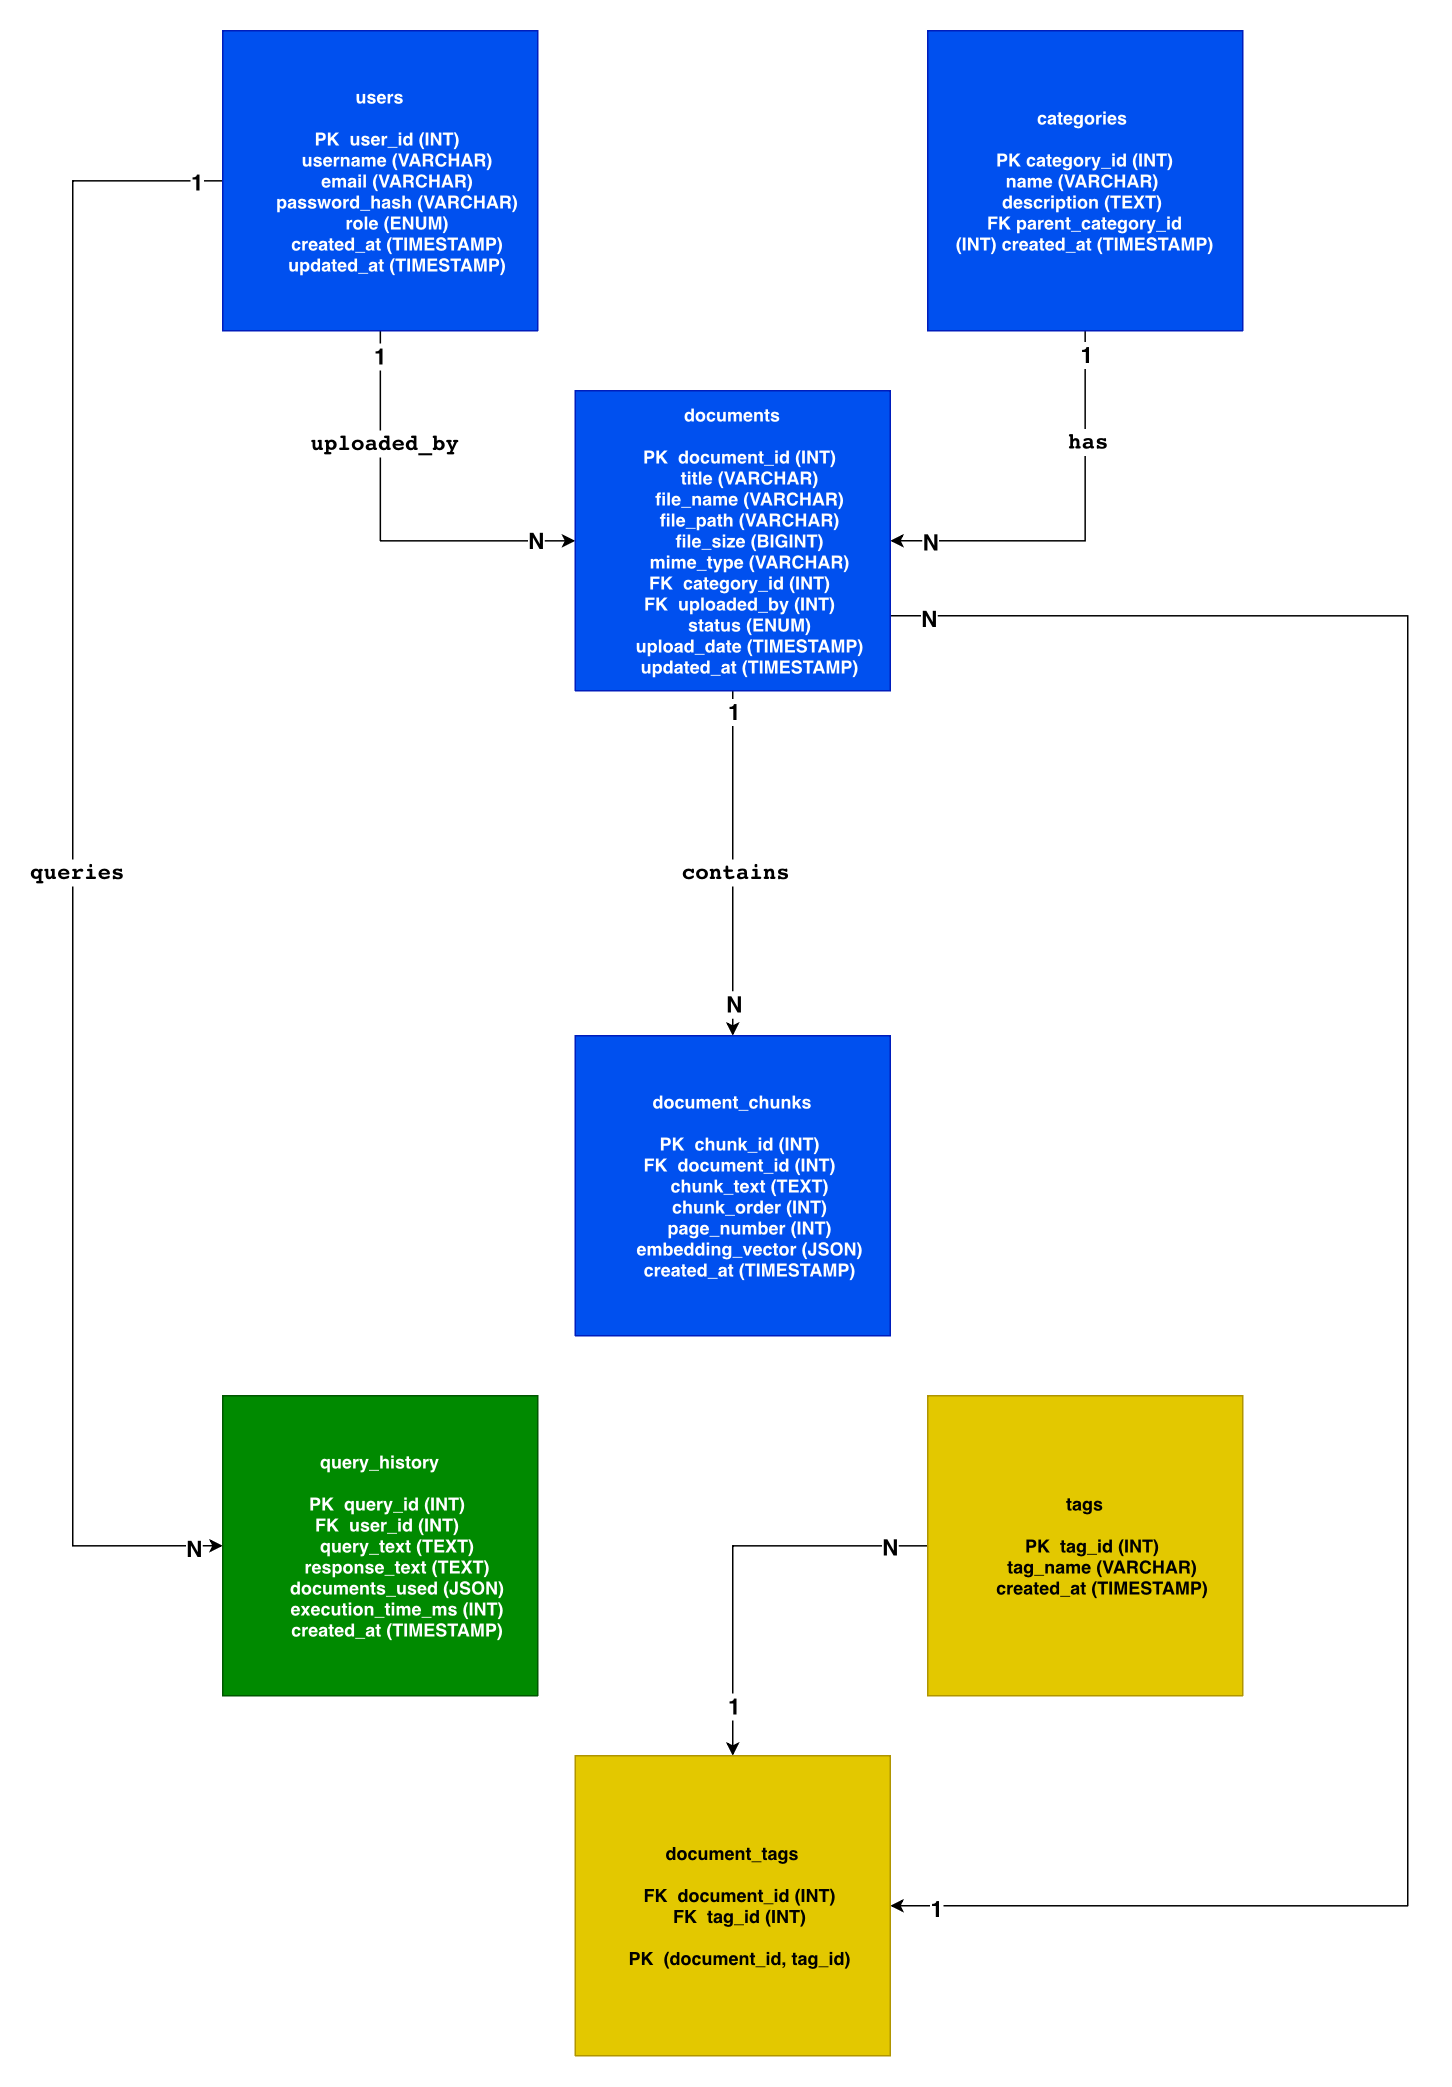

The diagram above was exported from draw.io. Its source (the exported page's mxGraphModel, read from the mxfile embedded in the PNG):
<mxGraphModel dx="1998" dy="755" grid="1" gridSize="10" guides="1" tooltips="1" connect="1" arrows="1" fold="1" page="1" pageScale="1" pageWidth="850" pageHeight="1100" math="0" shadow="0">
  <root>
    <mxCell id="0" />
    <mxCell id="1" parent="0" />
    <mxCell id="Ou3MX4DRB9TlCuc_7bjo-8" edge="1" parent="1" source="Ou3MX4DRB9TlCuc_7bjo-1" style="edgeStyle=orthogonalEdgeStyle;rounded=0;orthogonalLoop=1;jettySize=auto;html=1;" target="Ou3MX4DRB9TlCuc_7bjo-3">
      <mxGeometry relative="1" as="geometry">
        <Array as="points">
          <mxPoint x="85" y="460" />
        </Array>
        <mxPoint x="160" y="470" as="targetPoint" />
      </mxGeometry>
    </mxCell>
    <mxCell id="Ou3MX4DRB9TlCuc_7bjo-9" connectable="0" parent="Ou3MX4DRB9TlCuc_7bjo-8" style="edgeLabel;html=1;align=center;verticalAlign=middle;resizable=0;points=[];" value="&lt;code class=&quot;bg-text-200/5 border border-0.5 border-border-300 text-danger-000 whitespace-pre-wrap rounded-[0.4rem] px-1 py-px text-[0.9rem]&quot; style=&quot;text-align: start; white-space: normal;&quot;&gt;&lt;b&gt;&lt;font style=&quot;font-size: 15px;&quot;&gt;uploaded_by&lt;/font&gt;&lt;/b&gt;&lt;/code&gt;" vertex="1">
      <mxGeometry relative="1" x="-0.4488" y="2" as="geometry">
        <mxPoint as="offset" />
      </mxGeometry>
    </mxCell>
    <mxCell id="Ou3MX4DRB9TlCuc_7bjo-12" connectable="0" parent="Ou3MX4DRB9TlCuc_7bjo-8" style="edgeLabel;html=1;align=center;verticalAlign=middle;resizable=0;points=[];" value="&lt;b&gt;&lt;font style=&quot;font-size: 15px;&quot;&gt;N&lt;/font&gt;&lt;/b&gt;" vertex="1">
      <mxGeometry relative="1" x="0.7991" y="1" as="geometry">
        <mxPoint x="1" as="offset" />
      </mxGeometry>
    </mxCell>
    <mxCell id="Ou3MX4DRB9TlCuc_7bjo-13" connectable="0" parent="Ou3MX4DRB9TlCuc_7bjo-8" style="edgeLabel;html=1;align=center;verticalAlign=middle;resizable=0;points=[];" value="&lt;b&gt;&lt;font style=&quot;font-size: 15px;&quot;&gt;1&lt;/font&gt;&lt;/b&gt;" vertex="1">
      <mxGeometry relative="1" x="-0.8758" y="-1" as="geometry">
        <mxPoint as="offset" />
      </mxGeometry>
    </mxCell>
    <mxCell id="Ou3MX4DRB9TlCuc_7bjo-24" edge="1" parent="1" source="Ou3MX4DRB9TlCuc_7bjo-1" style="edgeStyle=orthogonalEdgeStyle;rounded=0;orthogonalLoop=1;jettySize=auto;html=1;entryX=0;entryY=0.5;entryDx=0;entryDy=0;" target="Ou3MX4DRB9TlCuc_7bjo-5">
      <mxGeometry relative="1" as="geometry">
        <Array as="points">
          <mxPoint x="-120" y="220" />
          <mxPoint x="-120" y="1130" />
        </Array>
        <mxPoint x="-30" y="1110" as="targetPoint" />
      </mxGeometry>
    </mxCell>
    <mxCell id="Ou3MX4DRB9TlCuc_7bjo-25" connectable="0" parent="Ou3MX4DRB9TlCuc_7bjo-24" style="edgeLabel;html=1;align=center;verticalAlign=middle;resizable=0;points=[];" value="&lt;code class=&quot;bg-text-200/5 border border-0.5 border-border-300 text-danger-000 whitespace-pre-wrap rounded-[0.4rem] px-1 py-px text-[0.9rem]&quot; style=&quot;text-align: start; white-space: normal;&quot;&gt;&lt;b&gt;&lt;font style=&quot;font-size: 15px;&quot;&gt;queries&lt;/font&gt;&lt;/b&gt;&lt;/code&gt;" vertex="1">
      <mxGeometry relative="1" x="0.0099" y="2" as="geometry">
        <mxPoint as="offset" />
      </mxGeometry>
    </mxCell>
    <mxCell id="Ou3MX4DRB9TlCuc_7bjo-26" connectable="0" parent="Ou3MX4DRB9TlCuc_7bjo-24" style="edgeLabel;html=1;align=center;verticalAlign=middle;resizable=0;points=[];" value="&lt;b&gt;&lt;font style=&quot;font-size: 15px;&quot;&gt;1&lt;/font&gt;&lt;/b&gt;" vertex="1">
      <mxGeometry relative="1" x="-0.9673" as="geometry">
        <mxPoint as="offset" />
      </mxGeometry>
    </mxCell>
    <mxCell id="Ou3MX4DRB9TlCuc_7bjo-27" connectable="0" parent="Ou3MX4DRB9TlCuc_7bjo-24" style="edgeLabel;html=1;align=center;verticalAlign=middle;resizable=0;points=[];" value="&lt;b&gt;&lt;font style=&quot;font-size: 15px;&quot;&gt;N&lt;/font&gt;&lt;/b&gt;" vertex="1">
      <mxGeometry relative="1" x="0.9642" y="-1" as="geometry">
        <mxPoint as="offset" />
      </mxGeometry>
    </mxCell>
    <mxCell id="Ou3MX4DRB9TlCuc_7bjo-1" parent="1" style="whiteSpace=wrap;html=1;align=center;fontStyle=1;fillColor=#0050ef;fontColor=#ffffff;strokeColor=light-dark(#001DBC,#0000CC);" value="&lt;div&gt;users&lt;/div&gt;&lt;div&gt;&lt;br&gt;&lt;/div&gt;&lt;div&gt;&amp;nbsp; &amp;nbsp;PK &amp;nbsp;user_id (INT)&lt;/div&gt;&lt;div&gt;&amp;nbsp; &amp;nbsp; &amp;nbsp; &amp;nbsp;username (VARCHAR)&lt;/div&gt;&lt;div&gt;&amp;nbsp; &amp;nbsp; &amp;nbsp; &amp;nbsp;email (VARCHAR)&lt;/div&gt;&lt;div&gt;&amp;nbsp; &amp;nbsp; &amp;nbsp; &amp;nbsp;password_hash (VARCHAR)&lt;/div&gt;&lt;div&gt;&amp;nbsp; &amp;nbsp; &amp;nbsp; &amp;nbsp;role (ENUM)&lt;/div&gt;&lt;div&gt;&amp;nbsp; &amp;nbsp; &amp;nbsp; &amp;nbsp;created_at (TIMESTAMP)&lt;/div&gt;&lt;div&gt;&amp;nbsp; &amp;nbsp; &amp;nbsp; &amp;nbsp;updated_at (TIMESTAMP)&lt;/div&gt;" vertex="1">
      <mxGeometry height="200" width="210" x="-20" y="120" as="geometry" />
    </mxCell>
    <mxCell id="Ou3MX4DRB9TlCuc_7bjo-14" edge="1" parent="1" source="Ou3MX4DRB9TlCuc_7bjo-2" style="edgeStyle=orthogonalEdgeStyle;rounded=0;orthogonalLoop=1;jettySize=auto;html=1;entryX=1;entryY=0.5;entryDx=0;entryDy=0;" target="Ou3MX4DRB9TlCuc_7bjo-3">
      <mxGeometry relative="1" as="geometry">
        <Array as="points">
          <mxPoint x="555" y="460" />
        </Array>
        <mxPoint x="460" y="460" as="targetPoint" />
      </mxGeometry>
    </mxCell>
    <mxCell id="Ou3MX4DRB9TlCuc_7bjo-15" connectable="0" parent="Ou3MX4DRB9TlCuc_7bjo-14" style="edgeLabel;html=1;align=center;verticalAlign=middle;resizable=0;points=[];" value="&lt;b&gt;&lt;font style=&quot;font-size: 15px;&quot; face=&quot;monospace&quot;&gt;has&lt;/font&gt;&lt;/b&gt;" vertex="1">
      <mxGeometry relative="1" x="-0.4568" y="1" as="geometry">
        <mxPoint as="offset" />
      </mxGeometry>
    </mxCell>
    <mxCell id="Ou3MX4DRB9TlCuc_7bjo-16" connectable="0" parent="Ou3MX4DRB9TlCuc_7bjo-14" style="edgeLabel;html=1;align=center;verticalAlign=middle;resizable=0;points=[];" value="&lt;b&gt;&lt;font style=&quot;font-size: 15px;&quot;&gt;1&lt;/font&gt;&lt;/b&gt;" vertex="1">
      <mxGeometry relative="1" x="-0.8827" as="geometry">
        <mxPoint as="offset" />
      </mxGeometry>
    </mxCell>
    <mxCell id="Ou3MX4DRB9TlCuc_7bjo-18" connectable="0" parent="Ou3MX4DRB9TlCuc_7bjo-14" style="edgeLabel;html=1;align=center;verticalAlign=middle;resizable=0;points=[];" value="&lt;b&gt;&lt;font style=&quot;font-size: 15px;&quot;&gt;N&lt;/font&gt;&lt;/b&gt;" vertex="1">
      <mxGeometry relative="1" x="0.8062" as="geometry">
        <mxPoint as="offset" />
      </mxGeometry>
    </mxCell>
    <mxCell id="Ou3MX4DRB9TlCuc_7bjo-2" parent="1" style="whiteSpace=wrap;html=1;align=center;fontStyle=1;fillColor=#0050ef;fontColor=#ffffff;strokeColor=light-dark(#001DBC,#0000CC);" value="&lt;span style=&quot;text-align: start; caret-color: rgb(255, 255, 255); color: rgb(255, 255, 255);&quot;&gt;categories&amp;nbsp;&lt;/span&gt;&lt;div&gt;&lt;span style=&quot;text-align: start; caret-color: rgb(255, 255, 255); color: rgb(255, 255, 255);&quot;&gt;&lt;br&gt;&lt;/span&gt;&lt;/div&gt;&lt;div&gt;&lt;span style=&quot;text-align: start; caret-color: rgb(255, 255, 255); color: rgb(255, 255, 255);&quot;&gt;&amp;nbsp;&lt;/span&gt;&lt;span style=&quot;text-align: start; caret-color: rgb(255, 255, 255); color: rgb(255, 255, 255);&quot;&gt;PK category_id (INT)&amp;nbsp;&lt;/span&gt;&lt;/div&gt;&lt;div&gt;&lt;span style=&quot;text-align: start; caret-color: rgb(255, 255, 255); color: rgb(255, 255, 255);&quot;&gt;name (VARCHAR)&amp;nbsp;&lt;/span&gt;&lt;/div&gt;&lt;div&gt;&lt;span style=&quot;text-align: start; caret-color: rgb(255, 255, 255); color: rgb(255, 255, 255);&quot;&gt;description (TEXT)&amp;nbsp;&lt;/span&gt;&lt;/div&gt;&lt;div&gt;&lt;span style=&quot;text-align: start; caret-color: rgb(255, 255, 255); color: rgb(255, 255, 255);&quot;&gt;FK parent_category_id (INT)&amp;nbsp;&lt;/span&gt;&lt;span style=&quot;text-align: start; caret-color: rgb(255, 255, 255); color: rgb(255, 255, 255);&quot;&gt;created_at (TIMESTAMP)&lt;/span&gt;&lt;br&gt;&lt;/div&gt;" vertex="1">
      <mxGeometry height="200" width="210" x="450" y="120" as="geometry" />
    </mxCell>
    <mxCell id="Ou3MX4DRB9TlCuc_7bjo-20" edge="1" parent="1" source="Ou3MX4DRB9TlCuc_7bjo-3" style="edgeStyle=orthogonalEdgeStyle;rounded=0;orthogonalLoop=1;jettySize=auto;html=1;entryX=0.5;entryY=0;entryDx=0;entryDy=0;" target="Ou3MX4DRB9TlCuc_7bjo-4">
      <mxGeometry relative="1" as="geometry" />
    </mxCell>
    <mxCell id="Ou3MX4DRB9TlCuc_7bjo-21" connectable="0" parent="Ou3MX4DRB9TlCuc_7bjo-20" style="edgeLabel;html=1;align=center;verticalAlign=middle;resizable=0;points=[];" value="&lt;code class=&quot;bg-text-200/5 border border-0.5 border-border-300 text-danger-000 whitespace-pre-wrap rounded-[0.4rem] px-1 py-px text-[0.9rem]&quot; style=&quot;text-align: start; white-space: normal;&quot;&gt;&lt;b&gt;&lt;font style=&quot;font-size: 15px;&quot;&gt;contains&lt;/font&gt;&lt;/b&gt;&lt;/code&gt;" vertex="1">
      <mxGeometry relative="1" x="0.047" y="1" as="geometry">
        <mxPoint as="offset" />
      </mxGeometry>
    </mxCell>
    <mxCell id="Ou3MX4DRB9TlCuc_7bjo-22" connectable="0" parent="Ou3MX4DRB9TlCuc_7bjo-20" style="edgeLabel;html=1;align=center;verticalAlign=middle;resizable=0;points=[];" value="&lt;b&gt;&lt;font style=&quot;font-size: 15px;&quot;&gt;1&lt;/font&gt;&lt;/b&gt;" vertex="1">
      <mxGeometry relative="1" x="-0.8922" as="geometry">
        <mxPoint as="offset" />
      </mxGeometry>
    </mxCell>
    <mxCell id="Ou3MX4DRB9TlCuc_7bjo-23" connectable="0" parent="Ou3MX4DRB9TlCuc_7bjo-20" style="edgeLabel;html=1;align=center;verticalAlign=middle;resizable=0;points=[];" value="&lt;b&gt;&lt;font style=&quot;font-size: 15px;&quot;&gt;N&lt;/font&gt;&lt;/b&gt;" vertex="1">
      <mxGeometry relative="1" x="0.8122" as="geometry">
        <mxPoint as="offset" />
      </mxGeometry>
    </mxCell>
    <mxCell id="Ou3MX4DRB9TlCuc_7bjo-31" edge="1" parent="1" source="Ou3MX4DRB9TlCuc_7bjo-3" style="edgeStyle=orthogonalEdgeStyle;rounded=0;orthogonalLoop=1;jettySize=auto;html=1;exitX=1;exitY=0.75;exitDx=0;exitDy=0;entryX=1;entryY=0.5;entryDx=0;entryDy=0;" target="Ou3MX4DRB9TlCuc_7bjo-7">
      <mxGeometry relative="1" as="geometry">
        <Array as="points">
          <mxPoint x="770" y="510" />
          <mxPoint x="770" y="1370" />
        </Array>
        <mxPoint x="570" y="1380" as="targetPoint" />
      </mxGeometry>
    </mxCell>
    <mxCell id="Ou3MX4DRB9TlCuc_7bjo-32" connectable="0" parent="Ou3MX4DRB9TlCuc_7bjo-31" style="edgeLabel;html=1;align=center;verticalAlign=middle;resizable=0;points=[];" value="&lt;b&gt;&lt;font style=&quot;font-size: 15px;&quot;&gt;1&lt;/font&gt;&lt;/b&gt;" vertex="1">
      <mxGeometry relative="1" x="0.9614" y="1" as="geometry">
        <mxPoint as="offset" />
      </mxGeometry>
    </mxCell>
    <mxCell id="Ou3MX4DRB9TlCuc_7bjo-33" connectable="0" parent="Ou3MX4DRB9TlCuc_7bjo-31" style="edgeLabel;html=1;align=center;verticalAlign=middle;resizable=0;points=[];" value="&lt;b&gt;&lt;font style=&quot;font-size: 15px;&quot;&gt;N&lt;/font&gt;&lt;/b&gt;" vertex="1">
      <mxGeometry relative="1" x="-0.9674" y="-1" as="geometry">
        <mxPoint x="1" as="offset" />
      </mxGeometry>
    </mxCell>
    <mxCell id="Ou3MX4DRB9TlCuc_7bjo-3" parent="1" style="whiteSpace=wrap;html=1;align=center;fontStyle=1;fillColor=#0050ef;fontColor=#ffffff;strokeColor=light-dark(#001DBC,#0000CC);" value="&lt;div&gt;documents&lt;/div&gt;&lt;div&gt;&lt;br&gt;&lt;/div&gt;&lt;div&gt;&amp;nbsp; &amp;nbsp;PK &amp;nbsp;document_id (INT)&lt;/div&gt;&lt;div&gt;&amp;nbsp; &amp;nbsp; &amp;nbsp; &amp;nbsp;title (VARCHAR)&lt;/div&gt;&lt;div&gt;&amp;nbsp; &amp;nbsp; &amp;nbsp; &amp;nbsp;file_name (VARCHAR)&lt;/div&gt;&lt;div&gt;&amp;nbsp; &amp;nbsp; &amp;nbsp; &amp;nbsp;file_path (VARCHAR)&lt;/div&gt;&lt;div&gt;&amp;nbsp; &amp;nbsp; &amp;nbsp; &amp;nbsp;file_size (BIGINT)&lt;/div&gt;&lt;div&gt;&amp;nbsp; &amp;nbsp; &amp;nbsp; &amp;nbsp;mime_type (VARCHAR)&lt;/div&gt;&lt;div&gt;&amp;nbsp; &amp;nbsp;FK &amp;nbsp;category_id (INT)&lt;/div&gt;&lt;div&gt;&amp;nbsp; &amp;nbsp;FK &amp;nbsp;uploaded_by (INT)&lt;/div&gt;&lt;div&gt;&amp;nbsp; &amp;nbsp; &amp;nbsp; &amp;nbsp;status (ENUM)&lt;/div&gt;&lt;div&gt;&amp;nbsp; &amp;nbsp; &amp;nbsp; &amp;nbsp;upload_date (TIMESTAMP)&lt;/div&gt;&lt;div&gt;&amp;nbsp; &amp;nbsp; &amp;nbsp; &amp;nbsp;updated_at (TIMESTAMP)&lt;/div&gt;" vertex="1">
      <mxGeometry height="200" width="210" x="215" y="360" as="geometry" />
    </mxCell>
    <mxCell id="Ou3MX4DRB9TlCuc_7bjo-4" parent="1" style="whiteSpace=wrap;html=1;align=center;fontStyle=1;fillColor=#0050ef;fontColor=#ffffff;strokeColor=light-dark(#001DBC,#0000CC);" value="&lt;div&gt;document_chunks&lt;/div&gt;&lt;div&gt;&lt;br&gt;&lt;/div&gt;&lt;div&gt;&amp;nbsp; &amp;nbsp;PK &amp;nbsp;chunk_id (INT)&lt;/div&gt;&lt;div&gt;&amp;nbsp; &amp;nbsp;FK &amp;nbsp;document_id (INT)&lt;/div&gt;&lt;div&gt;&amp;nbsp; &amp;nbsp; &amp;nbsp; &amp;nbsp;chunk_text (TEXT)&lt;/div&gt;&lt;div&gt;&amp;nbsp; &amp;nbsp; &amp;nbsp; &amp;nbsp;chunk_order (INT)&lt;/div&gt;&lt;div&gt;&amp;nbsp; &amp;nbsp; &amp;nbsp; &amp;nbsp;page_number (INT)&lt;/div&gt;&lt;div&gt;&amp;nbsp; &amp;nbsp; &amp;nbsp; &amp;nbsp;embedding_vector (JSON)&lt;/div&gt;&lt;div&gt;&amp;nbsp; &amp;nbsp; &amp;nbsp; &amp;nbsp;created_at (TIMESTAMP)&lt;/div&gt;" vertex="1">
      <mxGeometry height="200" width="210" x="215" y="790" as="geometry" />
    </mxCell>
    <mxCell id="Ou3MX4DRB9TlCuc_7bjo-5" parent="1" style="whiteSpace=wrap;html=1;align=center;fontStyle=1;fillColor=#008a00;fontColor=#ffffff;strokeColor=#005700;" value="&lt;div&gt;query_history&lt;/div&gt;&lt;div&gt;&lt;br&gt;&lt;/div&gt;&lt;div&gt;&amp;nbsp; &amp;nbsp;PK &amp;nbsp;query_id (INT)&lt;/div&gt;&lt;div&gt;&amp;nbsp; &amp;nbsp;FK &amp;nbsp;user_id (INT)&lt;/div&gt;&lt;div&gt;&amp;nbsp; &amp;nbsp; &amp;nbsp; &amp;nbsp;query_text (TEXT)&lt;/div&gt;&lt;div&gt;&amp;nbsp; &amp;nbsp; &amp;nbsp; &amp;nbsp;response_text (TEXT)&lt;/div&gt;&lt;div&gt;&amp;nbsp; &amp;nbsp; &amp;nbsp; &amp;nbsp;documents_used (JSON)&lt;/div&gt;&lt;div&gt;&amp;nbsp; &amp;nbsp; &amp;nbsp; &amp;nbsp;execution_time_ms (INT)&lt;/div&gt;&lt;div&gt;&amp;nbsp; &amp;nbsp; &amp;nbsp; &amp;nbsp;created_at (TIMESTAMP)&lt;/div&gt;" vertex="1">
      <mxGeometry height="200" width="210" x="-20" y="1030" as="geometry" />
    </mxCell>
    <mxCell id="Ou3MX4DRB9TlCuc_7bjo-34" edge="1" parent="1" source="Ou3MX4DRB9TlCuc_7bjo-6" style="edgeStyle=orthogonalEdgeStyle;rounded=0;orthogonalLoop=1;jettySize=auto;html=1;entryX=0.5;entryY=0;entryDx=0;entryDy=0;" target="Ou3MX4DRB9TlCuc_7bjo-7">
      <mxGeometry relative="1" as="geometry">
        <Array as="points">
          <mxPoint x="320" y="1130" />
        </Array>
        <mxPoint x="320" y="1160" as="targetPoint" />
      </mxGeometry>
    </mxCell>
    <mxCell id="Ou3MX4DRB9TlCuc_7bjo-35" connectable="0" parent="Ou3MX4DRB9TlCuc_7bjo-34" style="edgeLabel;html=1;align=center;verticalAlign=middle;resizable=0;points=[];" value="&lt;b&gt;&lt;font style=&quot;font-size: 15px;&quot;&gt;N&lt;/font&gt;&lt;/b&gt;" vertex="1">
      <mxGeometry relative="1" x="-0.81" as="geometry">
        <mxPoint as="offset" />
      </mxGeometry>
    </mxCell>
    <mxCell id="Ou3MX4DRB9TlCuc_7bjo-36" connectable="0" parent="Ou3MX4DRB9TlCuc_7bjo-34" style="edgeLabel;html=1;align=center;verticalAlign=middle;resizable=0;points=[];" value="&lt;b&gt;&lt;font style=&quot;font-size: 15px;&quot;&gt;1&lt;/font&gt;&lt;/b&gt;" vertex="1">
      <mxGeometry relative="1" x="0.7538" as="geometry">
        <mxPoint as="offset" />
      </mxGeometry>
    </mxCell>
    <mxCell id="Ou3MX4DRB9TlCuc_7bjo-6" parent="1" style="whiteSpace=wrap;html=1;align=center;fontStyle=1;fillColor=light-dark(#E3C800,#FFFF66);fontColor=light-dark(#000000,#000000);strokeColor=#B09500;" value="&lt;div&gt;tags&lt;/div&gt;&lt;div&gt;&lt;br&gt;&lt;/div&gt;&lt;div&gt;&amp;nbsp; &amp;nbsp;PK &amp;nbsp;tag_id (INT)&lt;/div&gt;&lt;div&gt;&amp;nbsp; &amp;nbsp; &amp;nbsp; &amp;nbsp;tag_name (VARCHAR)&lt;/div&gt;&lt;div&gt;&amp;nbsp; &amp;nbsp; &amp;nbsp; &amp;nbsp;created_at (TIMESTAMP)&lt;/div&gt;" vertex="1">
      <mxGeometry height="200" width="210" x="450" y="1030" as="geometry" />
    </mxCell>
    <mxCell id="Ou3MX4DRB9TlCuc_7bjo-7" parent="1" style="whiteSpace=wrap;html=1;align=center;fontStyle=1;fillColor=light-dark(#E3C800, #c0c0c0);fontColor=light-dark(#000000,#000000);strokeColor=#B09500;" value="&lt;div&gt;document_tags&lt;/div&gt;&lt;div&gt;&lt;br&gt;&lt;/div&gt;&lt;div&gt;&amp;nbsp; &amp;nbsp;FK &amp;nbsp;document_id (INT)&lt;/div&gt;&lt;div&gt;&amp;nbsp; &amp;nbsp;FK &amp;nbsp;tag_id (INT)&lt;/div&gt;&lt;div&gt;&amp;nbsp; &amp;nbsp;&lt;/div&gt;&lt;div&gt;&amp;nbsp; &amp;nbsp;PK &amp;nbsp;(document_id, tag_id)&lt;/div&gt;" vertex="1">
      <mxGeometry height="200" width="210" x="215" y="1270" as="geometry" />
    </mxCell>
  </root>
</mxGraphModel>